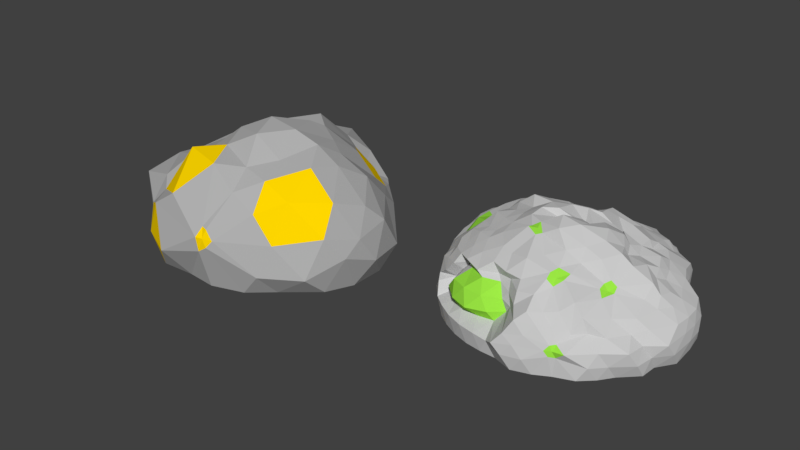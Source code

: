 # Source: Erz.blend  (saved by Blender 2.79.0; exported with 4.5.12 LTS)
import bpy
from mathutils import Matrix  # noqa: F401  (used for matrix-valued properties, if any)

bpy.ops.wm.read_factory_settings(use_empty=True)
scene = bpy.context.scene
scene.name = 'Scene'

# ---- collections
col_collection_1 = bpy.data.collections.new('Collection 1'); scene.collection.children.link(col_collection_1)

# ---- materials (node trees are filled in below, after node groups)
mat_material_003 = bpy.data.materials.new('Material.003')
mat_material_003.alpha_threshold = 0.0
mat_material_003.use_transparent_shadow = False
mat_material_003.diffuse_color = (0.5926, 0.5926, 0.5926, 1.0)
mat_material_003.roughness = 0.5
mat_material_004 = bpy.data.materials.new('Material.004')
mat_material_004.alpha_threshold = 0.0
mat_material_004.use_transparent_shadow = False
mat_material_004.diffuse_color = (0.3291, 0.8, 0.05726, 1.0)
mat_material_004.roughness = 0.5
mat_material_001 = bpy.data.materials.new('Material.001')
mat_material_001.alpha_threshold = 0.0
mat_material_001.use_transparent_shadow = False
mat_material_001.diffuse_color = (0.4385, 0.4385, 0.4385, 1.0)
mat_material_001.roughness = 0.5
mat_material_002 = bpy.data.materials.new('Material.002')
mat_material_002.alpha_threshold = 0.0
mat_material_002.use_transparent_shadow = False
mat_material_002.diffuse_color = (1.0, 0.6795, 0.0, 1.0)
mat_material_002.roughness = 0.5

# ---- material node trees

# ---- world
world_world = bpy.data.worlds.new('World'); scene.world = world_world
world_world.color = (0.05088, 0.05088, 0.05088)
world_world.use_sun_shadow = False
world_world.sun_shadow_jitter_overblur = 0.0
world_world.cycles.sampling_method = 'MANUAL'

# ---- meshes
me_icosphere_003 = bpy.data.meshes.new('Icosphere.003')
me_icosphere_003.from_pydata([(0.2889, -0.9308, 0.4472), (-0.7317, -0.5332, 0.3614), (-0.8079, 0.5257, 0.4472), (0.3552, 0.8897, 0.4006), (0.9709, 0.0, 0.4472), (0.06632, 0.01579, 0.887), (1.041, -0.07009, 0.3577), (1.13, -0.1476, 0.2511), (1.151, -0.3092, 0.1299), (1.059, -0.3892, -8.759e-09), (1.058, -0.4904, -0.1299), (0.8982, 0.3817, -0.1299), (1.054, 0.309, 8.759e-09), (1.138, 0.229, 0.1299), (1.13, 0.1476, 0.2511), (1.041, 0.07009, 0.3577), (0.2336, -0.9875, 0.3577), (0.1678, -1.036, 0.1947), (0.09283, -1.068, 0.0734), (-8.759e-09, -1.0, -8.759e-09), (-0.08028, -0.9883, -0.1299), (0.7123, -0.861, -0.1299), (0.5544, -0.9043, 0.06988), (0.5228, -0.9209, 0.1271), (0.4876, -0.9286, 0.1805), (0.367, -0.9441, 0.3577), (-0.8138, -0.4762, 0.3227), (-0.7721, -0.4429, 0.1947), (-0.8265, -0.3817, 0.1299), (-0.8624, -0.309, -8.759e-09), (-0.8761, -0.229, -0.1299), (-0.5159, -0.8467, -0.1299), (-0.5878, -0.809, 8.759e-09), (-0.6152, -0.5955, 0.0734), (-0.6565, -0.5249, 0.1947), (-0.7122, -0.604, 0.3012), (-0.7965, 0.604, 0.3577), (-0.7715, 0.6817, 0.2512), (-0.773, 0.6183, 0.1299), (-0.6306, 0.6749, -8.759e-09), (-0.5587, 0.7126, -0.1299), (-0.9647, 0.229, -0.1299), (-1.035, 0.309, 8.759e-09), (-0.9994, 0.3817, 0.1299), (-0.945, 0.4429, 0.2512), (-0.8789, 0.4906, 0.3577), (0.4332, 0.903, 0.3111), (0.5148, 1.018, 0.2045), (0.5947, 1.0, 0.08325), (0.6666, 0.9628, -0.04664), (0.6458, 0.7523, -0.1299), (-0.1231, 0.8542, -0.1299), (8.759e-09, 1.115, 8.759e-09), (0.1591, 1.142, 0.08325), (0.234, 1.109, 0.2045), (0.2999, 1.061, 0.3111), (0.948, -0.1134, 0.477), (0.8812, -0.2176, 0.4597), (0.6946, -0.364, 0.516), (0.6448, -0.4928, 0.5136), (0.5461, -0.6949, 0.5431), (0.4702, -0.7755, 0.4597), (0.3634, -0.8528, 0.4343), (0.1615, -0.864, 0.4205), (0.02964, -0.7416, 0.4458), (-0.1146, -0.6811, 0.4631), (-0.2629, -0.7306, 0.4692), (-0.405, -0.6235, 0.4631), (-0.5013, -0.4901, 0.4458), (-0.6385, -0.604, 0.4205), (-0.7444, -0.4275, 0.4283), (-0.8127, -0.2952, 0.4458), (-0.8407, -0.1527, 0.4274), (-0.8506, 1.752e-08, 0.49), (-0.8407, 0.1527, 0.4839), (-0.8971, 0.2952, 0.4666), (-0.8561, 0.4205, 0.4413), (-0.7228, 0.604, 0.477), (-0.5319, 0.6817, 0.4666), (-0.3846, 0.7892, 0.4848), (-0.2295, 0.8106, 0.49), (-0.1146, 0.7695, 0.5196), (0.02964, 0.8245, 0.5023), (0.2402, 0.903, 0.4303), (0.456, 0.8329, 0.4303), (0.5628, 0.7556, 0.4557), (0.6691, 0.6567, 0.4055), (0.6882, 0.5, 0.5257), (0.766, 0.3706, 0.5196), (0.8272, 0.2389, 0.5023), (0.8677, 0.1134, 0.477), (0.03442, -0.09152, 0.9417), (-0.03191, -0.2529, 0.9484), (0.02654, -0.3338, 0.8996), (0.1485, -0.5059, 0.784), (0.2669, -0.6119, 0.7082), (0.273, -0.6646, 0.6648), (0.2579, -0.7939, 0.5507), (0.8309, 0.0, 0.5507), (0.7496, 0.0, 0.6575), (0.5692, 0.0, 0.693), (0.5257, 0.0, 0.7832), (0.3897, 0.0, 0.921), (0.2668, -0.09093, 0.9558), (0.1561, -0.01915, 0.9306), (-0.05234, 0.006382, 0.8752), (-0.1936, -0.1727, 0.9253), (-0.3057, -0.2541, 0.8263), (-0.4094, -0.3463, 0.7279), (-0.5426, -0.3745, 0.6714), (-0.6095, -0.4429, 0.5653), (-0.6753, -0.4906, 0.4942), (-0.08693, 0.04499, 0.9502), (-0.1936, 0.1225, 0.9253), (-0.3932, 0.1776, 0.9096), (-0.3991, 0.3228, 0.7997), (-0.5315, 0.3628, 0.7196), (-0.5502, 0.4874, 0.5503), (-0.7596, 0.4906, 0.515), (0.1518, 0.09795, 0.8242), (0.07761, 0.2389, 0.9005), (0.1795, 0.2768, 0.8798), (0.1679, 0.3807, 0.848), (0.15, 0.5151, 0.7951), (0.2328, 0.642, 0.5901), (0.2579, 0.7541, 0.4832), (0.264, 0.03644, 0.855), (0.3072, 0.1265, 0.8758), (0.2985, 0.2291, 0.8189), (0.4514, 0.1297, 0.8154), (0.4149, 0.2916, 0.721), (0.2518, 0.4159, 0.7857), (0.5075, 0.1297, 0.7311), (0.4265, 0.2664, 0.7525), (0.4043, 0.4026, 0.754), (0.3204, 0.4564, 0.6946), (0.626, 0.1265, 0.6291), (0.5579, 0.2629, 0.6562), (0.55, 0.3996, 0.6659), (0.3835, 0.5874, 0.6309), (0.2532, 0.5817, 0.6888), (0.7972, 0.1208, 0.5863), (0.7435, 0.253, 0.6143), (0.5918, 0.3892, 0.5625), (0.5778, 0.5189, 0.5625), (0.5504, 0.6716, 0.5003), (0.3624, 0.7245, 0.5189), (-0.06348, 0.1954, 0.9112), (-0.02541, 0.2567, 0.8401), (-0.1741, 0.2829, 0.8401), (0.0161, 0.3574, 0.7797), (-0.1382, 0.3133, 0.7913), (-0.3135, 0.2857, 0.8275), (0.05825, 0.4871, 0.7311), (-0.09678, 0.4523, 0.7168), (-0.2185, 0.3312, 0.7593), (-0.4265, 0.4274, 0.7264), (0.09791, 0.5988, 0.6291), (-0.05279, 0.5762, 0.6562), (-0.2101, 0.5346, 0.6061), (-0.2882, 0.5098, 0.6989), (-0.4299, 0.4858, 0.6268), (0.1327, 0.7246, 0.5189), (-0.009708, 0.677, 0.5469), (-0.1625, 0.6475, 0.5625), (-0.315, 0.6724, 0.5702), (-0.4559, 0.6065, 0.5546), (-0.5771, 0.5685, 0.5266), (-0.1959, -0.0251, 0.936), (-0.3133, 0.0531, 0.8485), (-0.3133, -0.1033, 0.8485), (-0.5147, 0.1496, 0.7794), (-0.4377, -0.0251, 0.7998), (-0.4319, -0.1855, 0.7882), (-0.5932, 0.2847, 0.7222), (-0.557, 0.05723, 0.7252), (-0.5785, -0.09003, 0.753), (-0.5182, -0.2768, 0.6965), (-0.6372, 0.3789, 0.5955), (-0.6708, 0.1625, 0.6879), (-0.6812, -0.01086, 0.6135), (-0.6393, -0.1637, 0.6641), (-0.6677, -0.302, 0.6129), (-0.719, 0.3731, 0.5506), (-0.7534, 0.2346, 0.5786), (-0.7725, 0.08018, 0.5942), (-0.7725, -0.08018, 0.5942), (-0.7534, -0.2346, 0.5221), (-0.719, -0.3731, 0.5298), (-0.06442, -0.2307, 0.9146), (-0.09626, -0.3195, 0.9026), (-0.03898, -0.3161, 0.9096), (-0.3049, -0.388, 0.7806), (-0.1059, -0.3455, 0.908), (-0.02033, -0.3782, 0.8825), (-0.3993, -0.4504, 0.7064), (-0.2012, -0.5244, 0.7489), (-0.09678, -0.5642, 0.7277), (0.05825, -0.5991, 0.7629), (-0.497, -0.5175, 0.6044), (-0.3618, -0.5878, 0.6314), (-0.2101, -0.6466, 0.6412), (-0.05279, -0.6882, 0.6314), (0.09791, -0.7108, 0.6044), (-0.5771, -0.5685, 0.5298), (-0.4559, -0.644, 0.5579), (-0.315, -0.7099, 0.5378), (-0.1625, -0.6369, 0.5378), (-0.009708, -0.6664, 0.5579), (0.1327, -0.7991, 0.5298), (0.09242, -0.1692, 1.032), (0.1454, -0.2992, 0.9923), (0.2332, -0.1698, 0.995), (0.2629, -0.3892, 0.8472), (0.3618, -0.2629, 0.8587), (0.4514, -0.1297, 0.8829), (0.2945, -0.5384, 0.73), (0.3836, -0.3784, 0.7416), (0.5067, -0.2664, 0.7842), (0.5878, -0.1297, 0.7985), (0.3169, -0.6065, 0.6628), (0.39, -0.5266, 0.6921), (0.5944, -0.3688, 0.5989), (0.6254, -0.3074, 0.6232), (0.7063, -0.1265, 0.6966), (0.3301, -0.6573, 0.6018), (0.3881, -0.5975, 0.6564), (0.5946, -0.442, 0.5699), (0.6464, -0.3838, 0.5277), (0.6828, -0.3022, 0.5658), (0.8775, -0.1208, 0.5863), (0.9802, 0.1954, 0.3809), (1.076, 0.2829, 0.2661), (0.9314, 0.3312, 0.3991), (1.003, 0.3703, 0.08443), (0.8677, 0.4253, 0.2244), (0.8589, 0.4694, 0.4092), (0.8759, 0.4504, -3.13e-08), (0.8298, 0.5134, 0.08808), (0.8385, 0.6033, 0.2335), (0.8206, 0.6381, 0.3626), (0.8284, 0.5175, -0.133), (0.7921, 0.5878, 0.0), (0.8118, 0.6856, 0.09342), (0.8033, 0.7272, 0.2298), (0.658, 0.7498, 0.3525), (0.7365, 0.644, -0.133), (0.7662, 0.7489, -0.04664), (0.7685, 0.7985, 0.08977), (0.6326, 0.828, 0.2194), (0.5439, 0.8382, 0.3343), (0.1722, 0.9589, 0.3343), (0.06693, 1.133, 0.1828), (0.01032, 0.9587, 0.3982), (0.01058, 1.142, 0.08977), (-0.1479, 0.8363, 0.3139), (-0.1713, 0.9282, 0.4092), (-0.1619, 0.8933, -3.443e-07), (-0.236, 0.8688, 0.1401), (-0.3061, 0.8179, 0.2801), (-0.3583, 0.7358, 0.4282), (-0.2737, 0.8298, -0.133), (-0.3184, 0.856, -4.92e-07), (-0.3926, 0.8179, 0.1401), (-0.4566, 0.7556, 0.2764), (-0.459, 0.8206, 0.3792), (-0.4225, 0.7814, -0.133), (-0.467, 0.7942, -3.835e-07), (-0.5352, 0.7446, 0.1364), (-0.5887, 0.6755, 0.2661), (-0.7006, 0.6893, 0.3809), (-0.9303, 0.3731, 0.3809), (-0.9961, 0.3128, 0.2661), (-0.9707, 0.2346, 0.3991), (-1.045, 0.2405, 0.1364), (-1.032, 0.1625, 0.2764), (-0.9089, 0.08018, 0.4092), (-1.071, 0.1604, 1.095e-07), (-1.071, 0.08232, 0.1401), (-0.96, -8.034e-08, 0.2801), (-0.9089, -0.08018, 0.4092), (-0.8994, 0.07819, -0.133), (-0.9114, -3.608e-07, 6.396e-07), (-0.8981, -0.08232, 0.1401), (-0.8664, -0.1697, 0.2481), (-0.9062, -0.2249, 0.3502), (-0.8994, -0.07819, -0.133), (-0.8984, -0.1604, 1.457e-06), (-0.8724, -0.2405, 0.1364), (-0.7956, -0.3153, 0.2303), (-0.846, -0.3731, 0.3244), (-0.5857, -0.5324, 0.3244), (-0.5792, -0.7155, 0.2096), (-0.497, -0.7659, 0.3426), (-0.4951, -0.6988, 0.07992), (-0.4472, -0.846, 0.2199), (-0.3571, -0.835, 0.3527), (-0.4575, -0.8892, -6.26e-07), (-0.3832, -0.8064, 0.08356), (-0.2966, -0.9084, 0.2236), (-0.2046, -0.8455, 0.3527), (-0.3797, -0.9155, -0.133), (-0.309, -0.9511, -7.872e-07), (-0.2266, -0.8182, 0.08356), (-0.1382, -0.857, 0.2199), (-0.05082, -0.7499, 0.3426), (-0.2309, -0.9638, -0.133), (-0.1525, -0.9883, -4.943e-07), (-0.06821, -0.8142, 0.07992), (0.0157, -0.7549, 0.2096), (0.09345, -0.7973, 0.3244), (0.4513, -0.8581, 0.3383), (0.5279, -0.8861, 0.1682), (0.584, -0.7768, 0.2562), (0.6296, -0.911, 0.1299), (0.6883, -0.6961, 0.2715), (0.6246, -0.702, 0.4292), (0.7708, -0.8186, -1.095e-06), (0.8163, -0.7553, 0.1401), (0.8167, -0.6517, 0.2375), (0.7686, -0.5283, 0.3666), (0.8198, -0.7527, -0.133), (0.8755, -0.6965, -1.902e-06), (0.9896, -0.6221, 0.1401), (0.9245, -0.4843, 0.2338), (0.9176, -0.3902, 0.3565), (0.9118, -0.6262, -0.133), (1.036, -0.5591, -2.276e-06), (1.008, -0.4505, 0.1364), (1.011, -0.3631, 0.2661), (0.9802, -0.1954, 0.3809), (0.3777, 1.074, 0.2073), (0.4585, 1.069, 0.08639), (0.3097, 1.118, 0.08639), (0.5363, 1.043, -0.04664), (0.3878, 1.105, -0.04664), (0.2313, 1.142, -0.04664), (0.5257, 0.9544, -0.1364), (0.3832, 1.028, -0.1401), (0.2266, 1.079, -0.1401), (0.06821, 1.103, -0.1364), (-0.8668, 0.5685, 0.2539), (-0.8377, 0.644, 0.133), (-0.9296, 0.5175, 0.133), (-0.7886, 0.7099, -4.545e-09), (-0.8934, 0.5878, -3.922e-14), (-0.8928, 0.4504, 4.545e-09), (-0.6789, 0.6254, -0.1364), (-0.7499, 0.6466, -0.1401), (-0.8467, 0.5134, -0.1401), (-0.9189, 0.3703, -0.1364), (-0.7825, -0.5685, 0.1974), (-0.7567, -0.5175, 0.133), (-0.7534, -0.644, 0.133), (-0.8042, -0.4504, -4.545e-09), (-0.809, -0.5878, 4.016e-14), (-0.7043, -0.7099, 4.545e-09), (-0.8302, -0.3703, -0.1364), (-0.758, -0.5134, -0.1401), (-0.7499, -0.6466, -0.1401), (-0.6361, -0.7595, -0.1364), (0.3114, -1.0, 0.2539), (0.2435, -1.044, 0.133), (0.4628, -0.9512, 0.1284), (0.1651, -1.068, -4.545e-09), (0.3216, -1.031, 1.401e-14), (0.4971, -0.9396, 0.06988), (0.06821, -0.9883, -0.1364), (0.2392, -1.044, -0.1401), (0.3958, -0.9932, -0.1401), (0.5383, -0.9198, -0.1364), (1.141, -1.507e-08, 0.2539), (1.162, -0.07819, 0.133), (1.162, 0.07819, 0.133), (1.173, -0.2405, -4.545e-09), (1.174, -1.567e-08, 4.669e-16), (1.161, 0.1604, 4.545e-09), (1.069, -0.3207, -0.1364), (1.173, -0.1625, -0.1401), (1.16, 0.08232, -0.1401), (1.135, 0.2405, -0.1364)], [], [(0, 62, 97), (1, 69, 111), (2, 76, 118), (3, 83, 125), (4, 90, 98), (104, 119, 5), (103, 126, 104), (102, 127, 103), (101, 129, 102), (100, 132, 101), (99, 136, 100), (98, 141, 99), (104, 126, 119), (126, 120, 119), (103, 127, 126), (127, 128, 126), (126, 128, 120), (128, 121, 120), (102, 129, 127), (129, 130, 127), (127, 130, 128), (130, 131, 128), (128, 131, 121), (131, 122, 121), (101, 132, 129), (132, 133, 129), (129, 133, 130), (133, 134, 130), (130, 134, 131), (134, 135, 131), (131, 135, 122), (135, 123, 122), (100, 136, 132), (136, 137, 132), (132, 137, 133), (137, 138, 133), (133, 138, 134), (138, 139, 134), (134, 139, 135), (139, 140, 135), (135, 140, 123), (140, 124, 123), (99, 141, 136), (141, 142, 136), (136, 142, 137), (142, 143, 137), (137, 143, 138), (143, 144, 138), (138, 144, 139), (144, 145, 139), (139, 145, 140), (145, 146, 140), (140, 146, 124), (146, 125, 124), (98, 90, 141), (90, 89, 141), (141, 89, 142), (89, 88, 142), (142, 88, 143), (88, 87, 143), (143, 87, 144), (87, 86, 144), (144, 86, 145), (86, 85, 145), (145, 85, 146), (85, 84, 146), (146, 84, 125), (84, 3, 125), (119, 112, 5), (120, 147, 119), (121, 148, 120), (122, 150, 121), (123, 153, 122), (124, 157, 123), (125, 162, 124), (119, 147, 112), (147, 113, 112), (120, 148, 147), (148, 149, 147), (147, 149, 113), (149, 114, 113), (121, 150, 148), (150, 151, 148), (148, 151, 149), (151, 152, 149), (149, 152, 114), (152, 115, 114), (122, 153, 150), (153, 154, 150), (150, 154, 151), (154, 155, 151), (151, 155, 152), (155, 156, 152), (152, 156, 115), (156, 116, 115), (123, 157, 153), (157, 158, 153), (153, 158, 154), (158, 159, 154), (154, 159, 155), (159, 160, 155), (155, 160, 156), (160, 161, 156), (156, 161, 116), (161, 117, 116), (124, 162, 157), (162, 163, 157), (157, 163, 158), (163, 164, 158), (158, 164, 159), (164, 165, 159), (159, 165, 160), (165, 166, 160), (160, 166, 161), (166, 167, 161), (161, 167, 117), (167, 118, 117), (125, 83, 162), (83, 82, 162), (162, 82, 163), (82, 81, 163), (163, 81, 164), (81, 80, 164), (164, 80, 165), (80, 79, 165), (165, 79, 166), (79, 78, 166), (166, 78, 167), (78, 77, 167), (167, 77, 118), (77, 2, 118), (112, 105, 5), (113, 168, 112), (114, 169, 113), (115, 171, 114), (116, 174, 115), (117, 178, 116), (118, 183, 117), (112, 168, 105), (168, 106, 105), (113, 169, 168), (169, 170, 168), (168, 170, 106), (170, 107, 106), (114, 171, 169), (171, 172, 169), (169, 172, 170), (172, 173, 170), (170, 173, 107), (173, 108, 107), (115, 174, 171), (174, 175, 171), (171, 175, 172), (175, 176, 172), (172, 176, 173), (176, 177, 173), (173, 177, 108), (177, 109, 108), (116, 178, 174), (178, 179, 174), (174, 179, 175), (179, 180, 175), (175, 180, 176), (180, 181, 176), (176, 181, 177), (181, 182, 177), (177, 182, 109), (182, 110, 109), (117, 183, 178), (183, 184, 178), (178, 184, 179), (184, 185, 179), (179, 185, 180), (185, 186, 180), (180, 186, 181), (186, 187, 181), (181, 187, 182), (187, 188, 182), (182, 188, 110), (188, 111, 110), (118, 76, 183), (76, 75, 183), (183, 75, 184), (75, 74, 184), (184, 74, 185), (74, 73, 185), (185, 73, 186), (73, 72, 186), (186, 72, 187), (72, 71, 187), (187, 71, 188), (71, 70, 188), (188, 70, 111), (70, 1, 111), (105, 91, 5), (106, 189, 105), (107, 190, 106), (108, 192, 107), (109, 195, 108), (110, 199, 109), (111, 204, 110), (105, 189, 91), (189, 92, 91), (106, 190, 189), (190, 191, 189), (189, 191, 92), (191, 93, 92), (107, 192, 190), (192, 193, 190), (190, 193, 191), (193, 194, 191), (191, 194, 93), (194, 94, 93), (108, 195, 192), (195, 196, 192), (192, 196, 193), (196, 197, 193), (193, 197, 194), (197, 198, 194), (194, 198, 94), (198, 95, 94), (109, 199, 195), (199, 200, 195), (195, 200, 196), (200, 201, 196), (196, 201, 197), (201, 202, 197), (197, 202, 198), (202, 203, 198), (198, 203, 95), (203, 96, 95), (110, 204, 199), (204, 205, 199), (199, 205, 200), (205, 206, 200), (200, 206, 201), (206, 207, 201), (201, 207, 202), (207, 208, 202), (202, 208, 203), (208, 209, 203), (203, 209, 96), (209, 97, 96), (111, 69, 204), (69, 68, 204), (204, 68, 205), (68, 67, 205), (205, 67, 206), (67, 66, 206), (206, 66, 207), (66, 65, 207), (207, 65, 208), (65, 64, 208), (208, 64, 209), (64, 63, 209), (209, 63, 97), (63, 0, 97), (91, 104, 5), (92, 210, 91), (93, 211, 92), (94, 213, 93), (95, 216, 94), (96, 220, 95), (97, 225, 96), (91, 210, 104), (210, 103, 104), (92, 211, 210), (211, 212, 210), (210, 212, 103), (212, 102, 103), (93, 213, 211), (213, 214, 211), (211, 214, 212), (214, 215, 212), (212, 215, 102), (215, 101, 102), (94, 216, 213), (216, 217, 213), (213, 217, 214), (217, 218, 214), (214, 218, 215), (218, 219, 215), (215, 219, 101), (219, 100, 101), (95, 220, 216), (220, 221, 216), (216, 221, 217), (221, 222, 217), (217, 222, 218), (222, 223, 218), (218, 223, 219), (223, 224, 219), (219, 224, 100), (224, 99, 100), (96, 225, 220), (225, 226, 220), (220, 226, 221), (226, 227, 221), (221, 227, 222), (227, 228, 222), (222, 228, 223), (228, 229, 223), (223, 229, 224), (229, 230, 224), (224, 230, 99), (230, 98, 99), (97, 62, 225), (62, 61, 225), (225, 61, 226), (61, 60, 226), (226, 60, 227), (60, 59, 227), (227, 59, 228), (59, 58, 228), (228, 58, 229), (58, 57, 229), (229, 57, 230), (57, 56, 230), (230, 56, 98), (56, 4, 98), (15, 90, 4), (14, 231, 15), (13, 232, 14), (12, 234, 13), (11, 237, 12), (15, 231, 90), (231, 89, 90), (14, 232, 231), (232, 233, 231), (231, 233, 89), (233, 88, 89), (13, 234, 232), (234, 235, 232), (232, 235, 233), (235, 236, 233), (233, 236, 88), (236, 87, 88), (12, 237, 234), (237, 238, 234), (234, 238, 235), (238, 239, 235), (235, 239, 236), (239, 240, 236), (236, 240, 87), (240, 86, 87), (11, 241, 237), (241, 242, 237), (237, 242, 238), (242, 243, 238), (238, 243, 239), (243, 244, 239), (239, 244, 240), (244, 245, 240), (240, 245, 86), (245, 85, 86), (241, 246, 242), (246, 247, 242), (242, 247, 243), (247, 248, 243), (243, 248, 244), (248, 249, 244), (244, 249, 245), (249, 250, 245), (245, 250, 85), (250, 84, 85), (246, 50, 247), (50, 49, 247), (247, 49, 248), (49, 48, 248), (248, 48, 249), (48, 47, 249), (249, 47, 250), (47, 46, 250), (250, 46, 84), (46, 3, 84), (55, 83, 3), (54, 251, 55), (53, 252, 54), (52, 254, 53), (51, 257, 52), (55, 251, 83), (251, 82, 83), (54, 252, 251), (252, 253, 251), (251, 253, 82), (253, 81, 82), (53, 254, 252), (254, 255, 252), (252, 255, 253), (255, 256, 253), (253, 256, 81), (256, 80, 81), (52, 257, 254), (257, 258, 254), (254, 258, 255), (258, 259, 255), (255, 259, 256), (259, 260, 256), (256, 260, 80), (260, 79, 80), (51, 261, 257), (261, 262, 257), (257, 262, 258), (262, 263, 258), (258, 263, 259), (263, 264, 259), (259, 264, 260), (264, 265, 260), (260, 265, 79), (265, 78, 79), (261, 266, 262), (266, 267, 262), (262, 267, 263), (267, 268, 263), (263, 268, 264), (268, 269, 264), (264, 269, 265), (269, 270, 265), (265, 270, 78), (270, 77, 78), (266, 40, 267), (40, 39, 267), (267, 39, 268), (39, 38, 268), (268, 38, 269), (38, 37, 269), (269, 37, 270), (37, 36, 270), (270, 36, 77), (36, 2, 77), (45, 76, 2), (44, 271, 45), (43, 272, 44), (42, 274, 43), (41, 277, 42), (45, 271, 76), (271, 75, 76), (44, 272, 271), (272, 273, 271), (271, 273, 75), (273, 74, 75), (43, 274, 272), (274, 275, 272), (272, 275, 273), (275, 276, 273), (273, 276, 74), (276, 73, 74), (42, 277, 274), (277, 278, 274), (274, 278, 275), (278, 279, 275), (275, 279, 276), (279, 280, 276), (276, 280, 73), (280, 72, 73), (41, 281, 277), (281, 282, 277), (277, 282, 278), (282, 283, 278), (278, 283, 279), (283, 284, 279), (279, 284, 280), (284, 285, 280), (280, 285, 72), (285, 71, 72), (281, 286, 282), (286, 287, 282), (282, 287, 283), (287, 288, 283), (283, 288, 284), (288, 289, 284), (284, 289, 285), (289, 290, 285), (285, 290, 71), (290, 70, 71), (286, 30, 287), (30, 29, 287), (287, 29, 288), (29, 28, 288), (288, 28, 289), (28, 27, 289), (289, 27, 290), (27, 26, 290), (290, 26, 70), (26, 1, 70), (35, 69, 1), (34, 291, 35), (33, 292, 34), (32, 294, 33), (31, 297, 32), (35, 291, 69), (291, 68, 69), (34, 292, 291), (292, 293, 291), (291, 293, 68), (293, 67, 68), (33, 294, 292), (294, 295, 292), (292, 295, 293), (295, 296, 293), (293, 296, 67), (296, 66, 67), (32, 297, 294), (297, 298, 294), (294, 298, 295), (298, 299, 295), (295, 299, 296), (299, 300, 296), (296, 300, 66), (300, 65, 66), (31, 301, 297), (301, 302, 297), (297, 302, 298), (302, 303, 298), (298, 303, 299), (303, 304, 299), (299, 304, 300), (304, 305, 300), (300, 305, 65), (305, 64, 65), (301, 306, 302), (306, 307, 302), (302, 307, 303), (307, 308, 303), (303, 308, 304), (308, 309, 304), (304, 309, 305), (309, 310, 305), (305, 310, 64), (310, 63, 64), (306, 20, 307), (20, 19, 307), (307, 19, 308), (19, 18, 308), (308, 18, 309), (18, 17, 309), (309, 17, 310), (17, 16, 310), (310, 16, 63), (16, 0, 63), (25, 62, 0), (24, 311, 25), (23, 312, 24), (22, 314, 23), (21, 317, 22), (25, 311, 62), (311, 61, 62), (24, 312, 311), (312, 313, 311), (311, 313, 61), (313, 60, 61), (23, 314, 312), (314, 315, 312), (312, 315, 313), (315, 316, 313), (313, 316, 60), (316, 59, 60), (22, 317, 314), (317, 318, 314), (314, 318, 315), (318, 319, 315), (315, 319, 316), (319, 320, 316), (316, 320, 59), (320, 58, 59), (21, 321, 317), (321, 322, 317), (317, 322, 318), (322, 323, 318), (318, 323, 319), (323, 324, 319), (319, 324, 320), (324, 325, 320), (320, 325, 58), (325, 57, 58), (321, 326, 322), (326, 327, 322), (322, 327, 323), (327, 328, 323), (323, 328, 324), (328, 329, 324), (324, 329, 325), (329, 330, 325), (325, 330, 57), (330, 56, 57), (326, 10, 327), (10, 9, 327), (327, 9, 328), (9, 8, 328), (328, 8, 329), (8, 7, 329), (329, 7, 330), (7, 6, 330), (330, 6, 56), (6, 4, 56), (46, 55, 3), (47, 331, 46), (48, 332, 47), (49, 334, 48), (50, 337, 49), (46, 331, 55), (331, 54, 55), (47, 332, 331), (332, 333, 331), (331, 333, 54), (333, 53, 54), (48, 334, 332), (334, 335, 332), (332, 335, 333), (335, 336, 333), (333, 336, 53), (336, 52, 53), (49, 337, 334), (337, 338, 334), (334, 338, 335), (338, 339, 335), (335, 339, 336), (339, 340, 336), (336, 340, 52), (340, 51, 52), (36, 45, 2), (37, 341, 36), (38, 342, 37), (39, 344, 38), (40, 347, 39), (36, 341, 45), (341, 44, 45), (37, 342, 341), (342, 343, 341), (341, 343, 44), (343, 43, 44), (38, 344, 342), (344, 345, 342), (342, 345, 343), (345, 346, 343), (343, 346, 43), (346, 42, 43), (39, 347, 344), (347, 348, 344), (344, 348, 345), (348, 349, 345), (345, 349, 346), (349, 350, 346), (346, 350, 42), (350, 41, 42), (26, 35, 1), (27, 351, 26), (28, 352, 27), (29, 354, 28), (30, 357, 29), (26, 351, 35), (351, 34, 35), (27, 352, 351), (352, 353, 351), (351, 353, 34), (353, 33, 34), (28, 354, 352), (354, 355, 352), (352, 355, 353), (355, 356, 353), (353, 356, 33), (356, 32, 33), (29, 357, 354), (357, 358, 354), (354, 358, 355), (358, 359, 355), (355, 359, 356), (359, 360, 356), (356, 360, 32), (360, 31, 32), (16, 25, 0), (17, 361, 16), (18, 362, 17), (19, 364, 18), (20, 367, 19), (16, 361, 25), (361, 24, 25), (17, 362, 361), (362, 363, 361), (361, 363, 24), (363, 23, 24), (18, 364, 362), (364, 365, 362), (362, 365, 363), (365, 366, 363), (363, 366, 23), (366, 22, 23), (19, 367, 364), (367, 368, 364), (364, 368, 365), (368, 369, 365), (365, 369, 366), (369, 370, 366), (366, 370, 22), (370, 21, 22), (6, 15, 4), (7, 371, 6), (8, 372, 7), (9, 374, 8), (10, 377, 9), (6, 371, 15), (371, 14, 15), (7, 372, 371), (372, 373, 371), (371, 373, 14), (373, 13, 14), (8, 374, 372), (374, 375, 372), (372, 375, 373), (375, 376, 373), (373, 376, 13), (376, 12, 13), (9, 377, 374), (377, 378, 374), (374, 378, 375), (378, 379, 375), (375, 379, 376), (379, 380, 376), (376, 380, 12), (380, 11, 12), (11, 380, 379, 378, 377, 10, 326, 321, 21, 370, 369, 368, 367, 20, 306, 301, 31, 360, 359, 358, 357, 30, 286, 281, 41, 350, 349, 348, 347, 40, 266, 261, 51, 340, 339, 338, 337, 50, 246, 241)])
me_icosphere_003.polygons.foreach_set('material_index', [0, 0, 0, 0, 0, 0, 0, 0, 0, 0, 0, 0, 0, 0, 0, 0, 0, 0, 0, 0, 0, 0, 0, 0, 0, 0, 0, 0, 0, 0, 0, 0, 0, 0, 0, 0, 0, 0, 0, 0, 0, 0, 0, 0, 0, 0, 0, 0, 0, 0, 0, 0, 0, 0, 0, 0, 0, 0, 0, 0, 0, 0, 0, 0, 0, 0, 0, 0, 0, 0, 0, 0, 0, 0, 0, 0, 0, 0, 0, 0, 0, 0, 0, 0, 0, 0, 0, 0, 0, 0, 0, 0, 0, 0, 0, 0, 0, 0, 0, 0, 0, 0, 0, 0, 0, 0, 0, 0, 0, 0, 0, 0, 0, 0, 0, 0, 0, 0, 0, 0, 0, 0, 0, 0, 0, 0, 0, 0, 0, 0, 0, 0, 0, 0, 0, 0, 0, 0, 0, 0, 0, 0, 0, 0, 0, 0, 0, 0, 0, 0, 0, 0, 0, 0, 0, 0, 0, 0, 0, 0, 0, 0, 0, 0, 0, 0, 0, 0, 0, 0, 0, 0, 0, 1, 1, 1, 0, 0, 0, 0, 0, 0, 0, 0, 0, 0, 1, 1, 1, 0, 0, 0, 0, 0, 0, 0, 0, 0, 0, 0, 0, 0, 0, 0, 1, 1, 1, 0, 0, 1, 1, 1, 0, 0, 0, 0, 0, 0, 0, 0, 0, 0, 0, 0, 0, 0, 0, 0, 0, 0, 0, 0, 0, 0, 0, 0, 0, 0, 0, 0, 0, 0, 0, 0, 0, 0, 0, 0, 0, 0, 0, 0, 0, 0, 0, 0, 0, 0, 0, 0, 0, 0, 1, 0, 0, 0, 0, 0, 0, 0, 0, 0, 0, 0, 0, 0, 0, 0, 0, 0, 0, 0, 0, 0, 1, 1, 0, 0, 0, 0, 0, 0, 0, 0, 1, 1, 1, 0, 0, 1, 1, 1, 0, 0, 0, 0, 0, 0, 0, 0, 0, 0, 1, 1, 1, 0, 0, 0, 0, 0, 0, 0, 0, 0, 0, 0, 0, 0, 0, 0, 0, 0, 0, 0, 0, 0, 0, 0, 0, 0, 0, 0, 0, 0, 0, 0, 0, 0, 0, 0, 0, 0, 0, 0, 0, 0, 0, 0, 0, 0, 0, 0, 0, 0, 0, 0, 0, 0, 0, 0, 0, 0, 0, 0, 0, 0, 0, 0, 0, 0, 0, 0, 0, 0, 0, 0, 0, 0, 0, 0, 0, 0, 0, 0, 0, 0, 0, 0, 0, 0, 0, 0, 0, 0, 0, 0, 0, 0, 0, 0, 0, 0, 0, 0, 0, 0, 0, 0, 0, 0, 0, 0, 0, 0, 0, 0, 0, 0, 0, 0, 0, 0, 0, 0, 0, 0, 0, 0, 0, 0, 0, 0, 0, 0, 0, 0, 0, 0, 0, 0, 0, 0, 0, 0, 0, 0, 0, 0, 0, 0, 0, 0, 0, 0, 0, 0, 0, 0, 0, 0, 0, 0, 0, 0, 0, 0, 0, 0, 0, 0, 0, 0, 0, 0, 0, 0, 0, 0, 0, 0, 0, 0, 0, 0, 0, 0, 0, 1, 1, 1, 1, 1, 0, 0, 1, 1, 1, 1, 1, 1, 0, 0, 0, 0, 1, 1, 1, 1, 1, 0, 0, 0, 0, 0, 1, 1, 1, 0, 0, 0, 0, 0, 0, 0, 0, 0, 0, 0, 0, 0, 0, 0, 1, 1, 0, 0, 0, 0, 0, 0, 0, 1, 0, 0, 0, 0, 0, 0, 0, 0, 0, 0, 0, 0, 0, 0, 0, 0, 0, 0, 0, 0, 0, 0, 0, 0, 0, 0, 0, 0, 0, 0, 0, 0, 0, 0, 0, 0, 0, 0, 0, 0, 0, 0, 0, 0, 0, 0, 0, 0, 0, 0, 0, 0, 0, 0, 0, 0, 0, 0, 0, 0, 0, 0, 0, 0, 0, 0, 0, 0, 0, 0, 0, 0, 0, 0, 0, 0, 0, 0, 0, 0, 0, 0, 0, 0, 0, 0, 0, 0, 0, 0, 0, 0, 0, 0, 0, 0, 0, 0, 0, 0, 0, 0, 0, 0, 0, 0, 0, 0, 0, 0, 0, 0, 0, 0, 0, 0, 0, 0, 0, 0, 0, 0, 0, 0, 0, 0, 0, 0, 1, 0, 0, 0, 0, 1, 1, 0, 0, 0, 0, 0, 0, 0, 0, 0, 0, 0, 0, 0, 0, 0, 0, 0, 0, 0, 0, 0, 0, 0, 0, 0, 0, 0, 0, 0, 0, 0, 0, 0, 0])
me_icosphere_003.materials.append(mat_material_003)
me_icosphere_003.materials.append(mat_material_004)
me_icosphere_003.use_remesh_preserve_volume = False
me_icosphere_003.use_remesh_preserve_attributes = False
me_icosphere_003.use_mirror_vertex_groups = False
me_icosphere_003.update()
me_icosphere_002 = bpy.data.meshes.new('Icosphere.002')
me_icosphere_002.from_pydata([(0.1806, -0.9714, 0.1277), (-0.7236, -0.6409, 0.222), (-0.6866, 0.5024, 0.2738), (0.2764, 0.8506, 0.1224), (1.029, 0.0, 0.2381), (0.0, 0.0, 0.758), (1.091, -0.1476, 0.04207), (1.086, -0.309, -0.04888), (0.9955, -0.4429, -0.2512), (0.8607, 0.4429, -0.2512), (1.086, 0.309, -0.1602), (1.091, 0.1476, 0.09095), (0.1532, -0.9952, 0.08476), (0.1181, -1.005, 0.02793), (-0.1552, -0.9554, -0.2512), (0.6872, -0.6817, -0.2512), (0.5878, -0.809, -0.1679), (0.2167, -0.9745, 0.08332), (-1.062, -0.5581, 0.1626), (-1.152, -0.4242, -0.08858), (-1.157, -0.1476, -0.2511), (-0.436, -0.9794, -0.2512), (-0.5878, -0.9242, -0.1032), (-0.6872, -0.7969, 0.05936), (-0.6872, 0.8662, 0.2512), (-0.5878, 0.9935, -1.752e-08), (-0.436, 1.049, -0.2512), (-1.157, 0.1476, -0.2511), (-1.152, 0.3987, 1.752e-08), (-1.062, 0.5326, 0.1836), (0.436, 0.8642, 0.001722), (0.5878, 0.809, -1.752e-08), (0.6872, 0.6817, -0.2512), (-0.1552, 1.14, -0.2512), (0.1348, 1.184, 1.752e-08), (0.1552, 1.05, 0.1619), (0.9369, -0.262, 0.3384), (0.6882, -0.5, 0.3672), (0.484, -0.7166, 0.2855), (0.1248, -0.9745, 0.118), (-0.2629, -0.9242, 0.3181), (-0.5319, -0.7969, 0.1738), (-1.014, -0.2952, 0.2095), (-1.052, 0.0, 0.1529), (-0.7663, 0.3352, 0.3347), (-0.5319, 0.6232, 0.3656), (-0.2629, 0.809, 0.389), (0.02964, 0.8642, 0.3376), (0.484, 0.7166, 0.1774), (0.6882, 0.5, 0.2009), (0.8311, 0.2389, 0.3421), (0.07761, -0.2389, 0.7254), (0.1625, -0.5, 0.5042), (0.2328, -0.7166, 0.3851), (0.7109, 0.01763, 0.4893), (0.4932, 0.02195, 0.6299), (0.2511, 0.0, 0.726), (-0.2032, -0.1476, 0.6579), (-0.4253, -0.309, 0.4534), (-0.6095, -0.4429, 0.3647), (-0.2032, 0.1476, 0.5092), (-0.5059, 0.3926, 0.461), (-0.6739, 0.4429, 0.3733), (0.149, 0.294, 0.6693), (0.1846, 0.4036, 0.6089), (0.2328, 0.7166, 0.3327), (0.3885, 0.2904, 0.5583), (0.5705, 0.1785, 0.5131), (0.4472, 0.5257, 0.3988), (-0.1946, 0.3945, 0.5735), (-0.02649, 0.6121, 0.6047), (-0.5086, 0.6407, 0.4144), (-0.4472, 0.0, 0.4721), (-0.6708, 0.2734, 0.3508), (-0.6708, -0.1625, 0.3508), (-0.1382, -0.4253, 0.5844), (-0.3618, -0.6205, 0.5723), (-0.05279, -0.6882, 0.5517), (0.3618, -0.2629, 0.548), (0.4472, -0.5257, 0.4612), (0.6607, -0.2044, 0.5321), (0.8618, 0.4253, 0.1162), (0.809, 0.5878, 0.0), (0.6708, 0.6882, 0.02697), (-0.1382, 1.136, 0.2764), (-0.309, 1.136, -4.92e-07), (-0.4472, 1.035, 0.2764), (-1.148, 0.1625, 0.1203), (-1.201, -3.608e-07, -0.08858), (-1.148, -0.1625, 0.1203), (-0.4472, -0.9659, 0.1732), (-0.309, -1.066, -0.1032), (0.08678, -1.02, 0.09047), (0.6708, -0.6882, 0.05958), (0.9438, -0.5878, -0.1585), (0.9966, -0.4253, 0.1179), (0.4438, 0.9511, -2.615e-14), (0.4472, 0.8506, -0.2764), (0.273, 1.046, -0.2764), (-0.809, 0.7723, -7.845e-14), (-0.6708, 0.8727, -0.2764), (-1.063, 0.5151, -0.2764), (-0.809, -0.703, 8.031e-14), (-0.8618, -0.5405, -0.2764), (-0.6708, -0.8034, -0.2764), (0.188, -0.9942, 0.05129), (0.1382, -0.9511, -0.2764), (0.4472, -0.8506, -0.2764), (1.135, 0.0, -0.1602), (1.082, -0.1625, -0.2764), (1.082, 0.1625, -0.2764)], [], [(0, 38, 53), (1, 41, 59), (2, 44, 62), (3, 47, 65), (4, 50, 54), (56, 63, 5), (55, 66, 56), (54, 67, 55), (56, 66, 63), (66, 64, 63), (55, 67, 66), (67, 68, 66), (66, 68, 64), (68, 65, 64), (54, 50, 67), (50, 49, 67), (67, 49, 68), (49, 48, 68), (68, 48, 65), (48, 3, 65), (63, 60, 5), (64, 69, 63), (65, 70, 64), (63, 69, 60), (69, 61, 60), (64, 70, 69), (70, 71, 69), (69, 71, 61), (71, 62, 61), (65, 47, 70), (47, 46, 70), (70, 46, 71), (46, 45, 71), (71, 45, 62), (45, 2, 62), (60, 57, 5), (61, 72, 60), (62, 73, 61), (60, 72, 57), (72, 58, 57), (61, 73, 72), (73, 74, 72), (72, 74, 58), (74, 59, 58), (62, 44, 73), (44, 43, 73), (73, 43, 74), (43, 42, 74), (74, 42, 59), (42, 1, 59), (57, 51, 5), (58, 75, 57), (59, 76, 58), (57, 75, 51), (75, 52, 51), (58, 76, 75), (76, 77, 75), (75, 77, 52), (77, 53, 52), (59, 41, 76), (41, 40, 76), (76, 40, 77), (40, 39, 77), (77, 39, 53), (39, 0, 53), (51, 56, 5), (52, 78, 51), (53, 79, 52), (51, 78, 56), (78, 55, 56), (52, 79, 78), (79, 80, 78), (78, 80, 55), (80, 54, 55), (53, 38, 79), (38, 37, 79), (79, 37, 80), (37, 36, 80), (80, 36, 54), (36, 4, 54), (11, 50, 4), (10, 81, 11), (9, 82, 10), (11, 81, 50), (81, 49, 50), (10, 82, 81), (82, 83, 81), (81, 83, 49), (83, 48, 49), (9, 32, 82), (32, 31, 82), (82, 31, 83), (31, 30, 83), (83, 30, 48), (30, 3, 48), (35, 47, 3), (34, 84, 35), (33, 85, 34), (35, 84, 47), (84, 46, 47), (34, 85, 84), (85, 86, 84), (84, 86, 46), (86, 45, 46), (33, 26, 85), (26, 25, 85), (85, 25, 86), (25, 24, 86), (86, 24, 45), (24, 2, 45), (29, 44, 2), (28, 87, 29), (27, 88, 28), (29, 87, 44), (87, 43, 44), (28, 88, 87), (88, 89, 87), (87, 89, 43), (89, 42, 43), (27, 20, 88), (20, 19, 88), (88, 19, 89), (19, 18, 89), (89, 18, 42), (18, 1, 42), (23, 41, 1), (22, 90, 23), (21, 91, 22), (23, 90, 41), (90, 40, 41), (22, 91, 90), (91, 92, 90), (90, 92, 40), (92, 39, 40), (21, 14, 91), (14, 13, 91), (91, 13, 92), (13, 12, 92), (92, 12, 39), (12, 0, 39), (17, 38, 0), (16, 93, 17), (15, 94, 16), (17, 93, 38), (93, 37, 38), (16, 94, 93), (94, 95, 93), (93, 95, 37), (95, 36, 37), (15, 8, 94), (8, 7, 94), (94, 7, 95), (7, 6, 95), (95, 6, 36), (6, 4, 36), (30, 35, 3), (31, 96, 30), (32, 97, 31), (30, 96, 35), (96, 34, 35), (31, 97, 96), (97, 98, 96), (96, 98, 34), (98, 33, 34), (24, 29, 2), (25, 99, 24), (26, 100, 25), (24, 99, 29), (99, 28, 29), (25, 100, 99), (100, 101, 99), (99, 101, 28), (101, 27, 28), (18, 23, 1), (19, 102, 18), (20, 103, 19), (18, 102, 23), (102, 22, 23), (19, 103, 102), (103, 104, 102), (102, 104, 22), (104, 21, 22), (12, 17, 0), (13, 105, 12), (14, 106, 13), (12, 105, 17), (105, 16, 17), (13, 106, 105), (106, 107, 105), (105, 107, 16), (107, 15, 16), (6, 11, 4), (7, 108, 6), (8, 109, 7), (6, 108, 11), (108, 10, 11), (7, 109, 108), (109, 110, 108), (108, 110, 10), (110, 9, 10), (9, 110, 109, 8, 15, 107, 106, 14, 21, 104, 103, 20, 27, 101, 100, 26, 33, 98, 97, 32)])
me_icosphere_002.polygons.foreach_set('material_index', [0, 0, 0, 0, 0, 0, 0, 0, 0, 0, 0, 0, 0, 0, 0, 0, 0, 1, 1, 1, 0, 0, 0, 0, 0, 0, 0, 0, 0, 0, 0, 0, 0, 0, 0, 0, 0, 0, 0, 0, 0, 0, 0, 0, 0, 0, 0, 0, 0, 0, 0, 0, 1, 0, 0, 1, 1, 0, 0, 1, 1, 1, 0, 0, 0, 0, 0, 0, 0, 0, 0, 0, 0, 0, 0, 1, 1, 1, 0, 0, 0, 0, 0, 0, 0, 0, 0, 0, 1, 0, 0, 0, 0, 1, 1, 0, 0, 0, 0, 0, 0, 0, 0, 0, 0, 0, 0, 0, 0, 0, 0, 0, 0, 0, 0, 0, 0, 0, 0, 0, 0, 0, 0, 0, 0, 0, 1, 1, 0, 0, 1, 0, 0, 0, 0, 0, 0, 1, 1, 1, 0, 0, 0, 0, 1, 0, 0, 1, 1, 0, 0, 0, 0, 0, 0, 0, 0, 0, 0, 0, 0, 0, 0, 0, 0, 0, 0, 0, 0, 0, 0, 0, 0, 0, 0, 0, 0, 1, 0, 0, 1, 1, 1, 1, 0, 1, 0, 0, 0, 0, 0, 0, 0, 0, 0, 0, 0, 0, 0, 0, 0])
me_icosphere_002.materials.append(mat_material_001)
me_icosphere_002.materials.append(mat_material_002)
me_icosphere_002.use_remesh_preserve_volume = False
me_icosphere_002.use_remesh_preserve_attributes = False
me_icosphere_002.use_mirror_vertex_groups = False
me_icosphere_002.update()

# ---- objects
ob_erz_2 = bpy.data.objects.new('Erz_2', me_icosphere_003)
ob_erz_1 = bpy.data.objects.new('Erz_1', me_icosphere_002)

# ---- transforms, parenting, visibility, modifiers, constraints
ob_erz_2.location = (1.839, 0.8693, -0.557)
ob_erz_2.scale = (1.0, 1.0, 0.7571)
ob_erz_2.lineart.crease_threshold = 0.0
_m = ob_erz_2.modifiers.new('Displace', 'DISPLACE')
_m.strength = 0.1
ob_erz_1.location = (-1.389, 0.6861, -0.6744)
ob_erz_1.lineart.crease_threshold = 0.0
_m = ob_erz_1.modifiers.new('Displace', 'DISPLACE')
_m.mid_level = 0.08
_m.strength = 0.2

# ---- collection membership
col_collection_1.objects.link(ob_erz_2)
col_collection_1.objects.link(ob_erz_1)

# ---- scene / render settings (as saved in the file)
scene.frame_start = 1; scene.frame_end = 250; scene.frame_set(1)
scene.render.engine = 'BLENDER_EEVEE_NEXT'
scene.render.resolution_percentage = 50
scene.render.dither_intensity = 0.0
scene.cycles.use_denoising = False
scene.cycles.samples = 128
scene.cycles.sampling_pattern = 'TABULATED_SOBOL'
scene.cycles.use_adaptive_sampling = False
scene.cycles.use_light_tree = False
scene.cycles.blur_glossy = 0.0
scene.cycles.sample_clamp_indirect = 0.0
scene.view_settings.view_transform = 'Standard'
bpy.context.view_layer.update()

# ---- added for rendering (the .blend has no active camera and no usable light): camera, sun
cam_auto = bpy.data.cameras.new('AutoCamera')
cam_auto.lens = 50.0
cam_auto.sensor_width = 36.0
cam_auto.clip_end = 1000.0
ob_auto_camera = bpy.data.objects.new('AutoCamera', cam_auto)
scene.collection.objects.link(ob_auto_camera)
ob_auto_camera.location = (6.04158, -6.29536, 4.2722)
ob_auto_camera.rotation_euler = (1.09748, -7.21219e-08, 0.694738)
scene.camera = ob_auto_camera
light_auto_sun = bpy.data.lights.new('AutoSun', 'SUN')
light_auto_sun.energy = 3.0
light_auto_sun.angle = 0.0523599
ob_auto_sun = bpy.data.objects.new('AutoSun', light_auto_sun)
scene.collection.objects.link(ob_auto_sun)
ob_auto_sun.rotation_euler = (0.872665, 0.174533, 0.523599)
bpy.context.view_layer.update()
